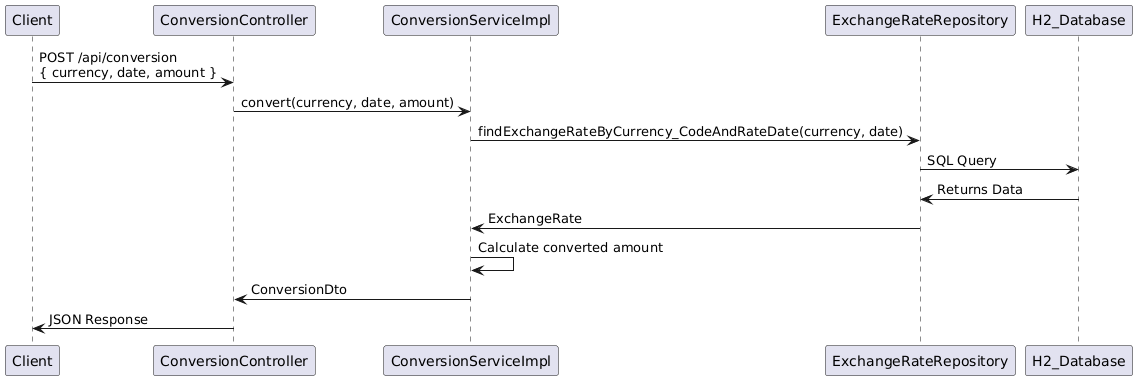

The diagram above was rendered by PlantUML. Its source (embedded in the PNG):
@startuml
participant Client
participant ConversionController
participant ConversionServiceImpl
participant ExchangeRateRepository
participant H2_Database

Client -> ConversionController: POST /api/conversion\n{ currency, date, amount }
ConversionController -> ConversionServiceImpl: convert(currency, date, amount)
ConversionServiceImpl -> ExchangeRateRepository: findExchangeRateByCurrency_CodeAndRateDate(currency, date)
ExchangeRateRepository -> H2_Database: SQL Query
H2_Database -> ExchangeRateRepository: Returns Data
ExchangeRateRepository -> ConversionServiceImpl: ExchangeRate
ConversionServiceImpl -> ConversionServiceImpl: Calculate converted amount
ConversionServiceImpl -> ConversionController: ConversionDto
ConversionController -> Client: JSON Response
@enduml